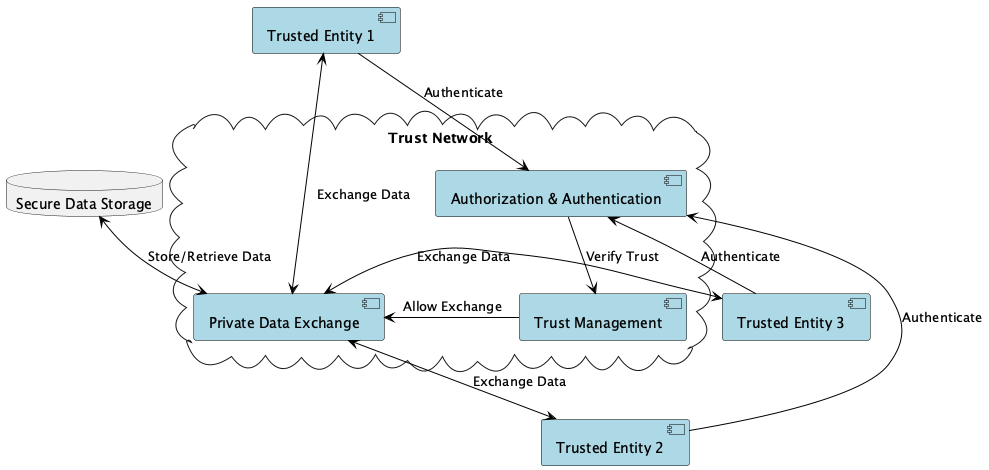

The diagram above was rendered by PlantUML. Its source (embedded in the PNG):
@startuml 2WAY_Design

skinparam component {
  BackgroundColor LightBlue
  BorderColor Black
  ArrowColor Black
}

[Trusted Entity 1] as TE1
[Trusted Entity 2] as TE2
[Trusted Entity 3] as TE3

cloud "Trust Network" {
  [Authorization & Authentication] as AA
  [Private Data Exchange] as PDE
  [Trust Management] as TM
}

database "Secure Data Storage" as SDS

TE1 -down-> AA : Authenticate
TE2 -down-> AA : Authenticate
TE3 -down-> AA : Authenticate

AA -down-> TM : Verify Trust
TM -right-> PDE : Allow Exchange

PDE <-up-> SDS : Store/Retrieve Data

TE1 <-right-> PDE : Exchange Data
TE2 <-up-> PDE : Exchange Data
TE3 <-left-> PDE : Exchange Data

@enduml